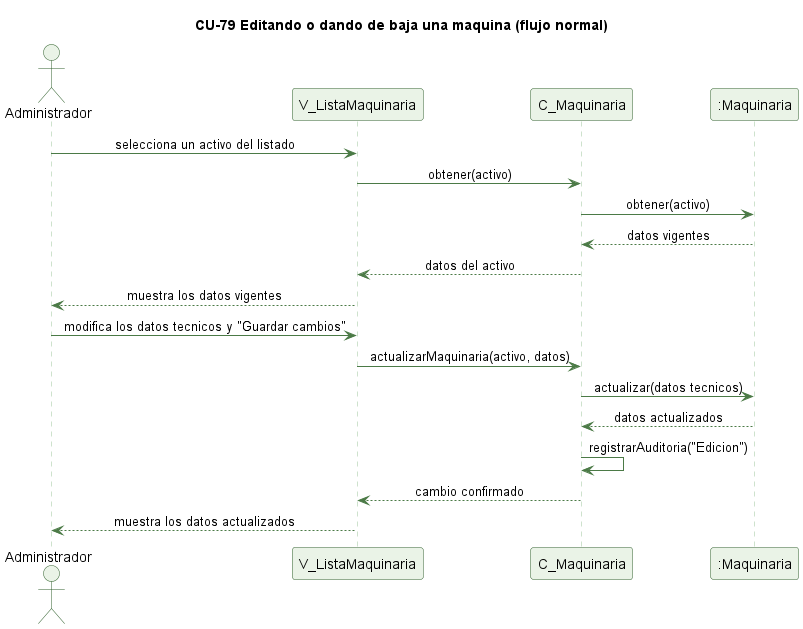

The diagram above was rendered by PlantUML. Its source (embedded in the PNG):
@startuml cu79-editar-baja-activo-normal
' CU-79 Editando o dando de baja una maquina - flujo normal
skinparam backgroundColor #FFFFFF
skinparam shadowing false
skinparam defaultFontName Helvetica
skinparam sequenceMessageAlign center
skinparam ParticipantBackgroundColor #EAF3E7
skinparam ParticipantBorderColor #2E5E2A
skinparam ActorBackgroundColor #EAF3E7
skinparam ActorBorderColor #2E5E2A
skinparam sequenceLifeLineBorderColor #9CC49A
skinparam ArrowColor #4B7A46

title CU-79 Editando o dando de baja una maquina (flujo normal)

actor Administrador
participant "V_ListaMaquinaria" as V
participant "C_Maquinaria" as C
participant ":Maquinaria" as MQ

Administrador -> V : selecciona un activo del listado
V -> C : obtener(activo)
C -> MQ : obtener(activo)
MQ --> C : datos vigentes
C --> V : datos del activo
V --> Administrador : muestra los datos vigentes
Administrador -> V : modifica los datos tecnicos y "Guardar cambios"
V -> C : actualizarMaquinaria(activo, datos)
C -> MQ : actualizar(datos tecnicos)
MQ --> C : datos actualizados
C -> C : registrarAuditoria("Edicion")
C --> V : cambio confirmado
V --> Administrador : muestra los datos actualizados

@enduml